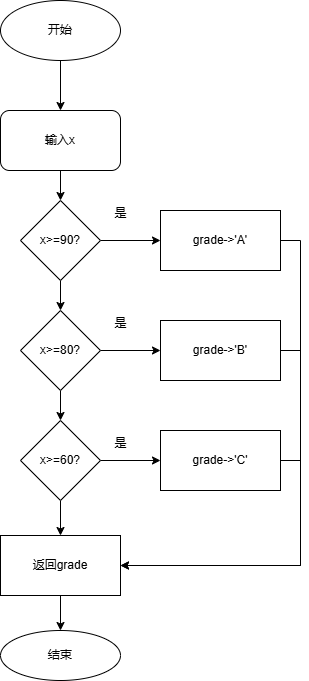

The diagram above was exported from draw.io. Its source (the exported page's mxGraphModel, read from the mxfile embedded in the PNG):
<mxGraphModel dx="706" dy="644" grid="1" gridSize="10" guides="1" tooltips="1" connect="1" arrows="1" fold="1" page="1" pageScale="1" pageWidth="827" pageHeight="1169" math="0" shadow="0">
  <root>
    <mxCell id="0" />
    <mxCell id="1" parent="0" />
    <mxCell id="F6Ik5PD1KoSffIczU1i6-11" style="edgeStyle=orthogonalEdgeStyle;rounded=0;orthogonalLoop=1;jettySize=auto;html=1;exitX=0.5;exitY=1;exitDx=0;exitDy=0;entryX=0.5;entryY=0;entryDx=0;entryDy=0;" edge="1" parent="1" source="F6Ik5PD1KoSffIczU1i6-1" target="F6Ik5PD1KoSffIczU1i6-2">
      <mxGeometry relative="1" as="geometry" />
    </mxCell>
    <mxCell id="F6Ik5PD1KoSffIczU1i6-1" value="开始" style="ellipse;whiteSpace=wrap;html=1;" vertex="1" parent="1">
      <mxGeometry x="230" y="20" width="120" height="60" as="geometry" />
    </mxCell>
    <mxCell id="F6Ik5PD1KoSffIczU1i6-12" style="edgeStyle=orthogonalEdgeStyle;rounded=0;orthogonalLoop=1;jettySize=auto;html=1;exitX=0.5;exitY=1;exitDx=0;exitDy=0;entryX=0.5;entryY=0;entryDx=0;entryDy=0;" edge="1" parent="1" source="F6Ik5PD1KoSffIczU1i6-2" target="F6Ik5PD1KoSffIczU1i6-4">
      <mxGeometry relative="1" as="geometry" />
    </mxCell>
    <mxCell id="F6Ik5PD1KoSffIczU1i6-2" value="输入x" style="rounded=1;whiteSpace=wrap;html=1;" vertex="1" parent="1">
      <mxGeometry x="230" y="130" width="120" height="60" as="geometry" />
    </mxCell>
    <mxCell id="F6Ik5PD1KoSffIczU1i6-3" style="edgeStyle=orthogonalEdgeStyle;rounded=0;orthogonalLoop=1;jettySize=auto;html=1;exitX=0.5;exitY=1;exitDx=0;exitDy=0;" edge="1" parent="1" source="F6Ik5PD1KoSffIczU1i6-2" target="F6Ik5PD1KoSffIczU1i6-2">
      <mxGeometry relative="1" as="geometry" />
    </mxCell>
    <mxCell id="F6Ik5PD1KoSffIczU1i6-13" style="edgeStyle=orthogonalEdgeStyle;rounded=0;orthogonalLoop=1;jettySize=auto;html=1;exitX=0.5;exitY=1;exitDx=0;exitDy=0;entryX=0.5;entryY=0;entryDx=0;entryDy=0;" edge="1" parent="1" source="F6Ik5PD1KoSffIczU1i6-4" target="F6Ik5PD1KoSffIczU1i6-5">
      <mxGeometry relative="1" as="geometry" />
    </mxCell>
    <mxCell id="F6Ik5PD1KoSffIczU1i6-16" style="edgeStyle=orthogonalEdgeStyle;rounded=0;orthogonalLoop=1;jettySize=auto;html=1;exitX=1;exitY=0.5;exitDx=0;exitDy=0;entryX=0;entryY=0.5;entryDx=0;entryDy=0;" edge="1" parent="1" source="F6Ik5PD1KoSffIczU1i6-4" target="F6Ik5PD1KoSffIczU1i6-8">
      <mxGeometry relative="1" as="geometry" />
    </mxCell>
    <mxCell id="F6Ik5PD1KoSffIczU1i6-4" value="x&amp;gt;=90?" style="rhombus;whiteSpace=wrap;html=1;" vertex="1" parent="1">
      <mxGeometry x="250" y="220" width="80" height="80" as="geometry" />
    </mxCell>
    <mxCell id="F6Ik5PD1KoSffIczU1i6-14" style="edgeStyle=orthogonalEdgeStyle;rounded=0;orthogonalLoop=1;jettySize=auto;html=1;exitX=0.5;exitY=1;exitDx=0;exitDy=0;entryX=0.5;entryY=0;entryDx=0;entryDy=0;" edge="1" parent="1" source="F6Ik5PD1KoSffIczU1i6-5" target="F6Ik5PD1KoSffIczU1i6-6">
      <mxGeometry relative="1" as="geometry" />
    </mxCell>
    <mxCell id="F6Ik5PD1KoSffIczU1i6-17" style="edgeStyle=orthogonalEdgeStyle;rounded=0;orthogonalLoop=1;jettySize=auto;html=1;exitX=1;exitY=0.5;exitDx=0;exitDy=0;entryX=0;entryY=0.5;entryDx=0;entryDy=0;" edge="1" parent="1" source="F6Ik5PD1KoSffIczU1i6-5" target="F6Ik5PD1KoSffIczU1i6-9">
      <mxGeometry relative="1" as="geometry" />
    </mxCell>
    <mxCell id="F6Ik5PD1KoSffIczU1i6-5" value="x&amp;gt;=80?" style="rhombus;whiteSpace=wrap;html=1;" vertex="1" parent="1">
      <mxGeometry x="250" y="330" width="80" height="80" as="geometry" />
    </mxCell>
    <mxCell id="F6Ik5PD1KoSffIczU1i6-15" style="edgeStyle=orthogonalEdgeStyle;rounded=0;orthogonalLoop=1;jettySize=auto;html=1;exitX=0.5;exitY=1;exitDx=0;exitDy=0;entryX=0.5;entryY=0;entryDx=0;entryDy=0;" edge="1" parent="1" source="F6Ik5PD1KoSffIczU1i6-6" target="F6Ik5PD1KoSffIczU1i6-7">
      <mxGeometry relative="1" as="geometry" />
    </mxCell>
    <mxCell id="F6Ik5PD1KoSffIczU1i6-18" style="edgeStyle=orthogonalEdgeStyle;rounded=0;orthogonalLoop=1;jettySize=auto;html=1;exitX=1;exitY=0.5;exitDx=0;exitDy=0;entryX=0;entryY=0.5;entryDx=0;entryDy=0;" edge="1" parent="1" source="F6Ik5PD1KoSffIczU1i6-6" target="F6Ik5PD1KoSffIczU1i6-10">
      <mxGeometry relative="1" as="geometry" />
    </mxCell>
    <mxCell id="F6Ik5PD1KoSffIczU1i6-6" value="x&amp;gt;=60?" style="rhombus;whiteSpace=wrap;html=1;" vertex="1" parent="1">
      <mxGeometry x="250" y="440" width="80" height="80" as="geometry" />
    </mxCell>
    <mxCell id="F6Ik5PD1KoSffIczU1i6-28" style="edgeStyle=orthogonalEdgeStyle;rounded=0;orthogonalLoop=1;jettySize=auto;html=1;exitX=0.5;exitY=1;exitDx=0;exitDy=0;entryX=0.5;entryY=0;entryDx=0;entryDy=0;" edge="1" parent="1" source="F6Ik5PD1KoSffIczU1i6-7" target="F6Ik5PD1KoSffIczU1i6-27">
      <mxGeometry relative="1" as="geometry" />
    </mxCell>
    <mxCell id="F6Ik5PD1KoSffIczU1i6-7" value="返回grade" style="rounded=0;whiteSpace=wrap;html=1;" vertex="1" parent="1">
      <mxGeometry x="230" y="555" width="120" height="60" as="geometry" />
    </mxCell>
    <mxCell id="F6Ik5PD1KoSffIczU1i6-21" style="edgeStyle=orthogonalEdgeStyle;rounded=0;orthogonalLoop=1;jettySize=auto;html=1;exitX=1;exitY=0.5;exitDx=0;exitDy=0;entryX=1;entryY=0.5;entryDx=0;entryDy=0;" edge="1" parent="1" source="F6Ik5PD1KoSffIczU1i6-8" target="F6Ik5PD1KoSffIczU1i6-7">
      <mxGeometry relative="1" as="geometry" />
    </mxCell>
    <mxCell id="F6Ik5PD1KoSffIczU1i6-8" value="grade-&amp;gt;'A'" style="rounded=0;whiteSpace=wrap;html=1;" vertex="1" parent="1">
      <mxGeometry x="390" y="230" width="120" height="60" as="geometry" />
    </mxCell>
    <mxCell id="F6Ik5PD1KoSffIczU1i6-9" value="grade-&amp;gt;'B'" style="rounded=0;whiteSpace=wrap;html=1;" vertex="1" parent="1">
      <mxGeometry x="390" y="340" width="120" height="60" as="geometry" />
    </mxCell>
    <mxCell id="F6Ik5PD1KoSffIczU1i6-19" style="edgeStyle=orthogonalEdgeStyle;rounded=0;orthogonalLoop=1;jettySize=auto;html=1;exitX=1;exitY=0.5;exitDx=0;exitDy=0;entryX=1;entryY=0.5;entryDx=0;entryDy=0;" edge="1" parent="1" source="F6Ik5PD1KoSffIczU1i6-10" target="F6Ik5PD1KoSffIczU1i6-7">
      <mxGeometry relative="1" as="geometry" />
    </mxCell>
    <mxCell id="F6Ik5PD1KoSffIczU1i6-10" value="grade-&amp;gt;'C'" style="rounded=0;whiteSpace=wrap;html=1;" vertex="1" parent="1">
      <mxGeometry x="390" y="450" width="120" height="60" as="geometry" />
    </mxCell>
    <mxCell id="F6Ik5PD1KoSffIczU1i6-23" value="" style="endArrow=none;html=1;rounded=0;entryX=1;entryY=0.5;entryDx=0;entryDy=0;" edge="1" parent="1" target="F6Ik5PD1KoSffIczU1i6-9">
      <mxGeometry width="50" height="50" relative="1" as="geometry">
        <mxPoint x="530" y="370" as="sourcePoint" />
        <mxPoint x="390" y="410" as="targetPoint" />
      </mxGeometry>
    </mxCell>
    <mxCell id="F6Ik5PD1KoSffIczU1i6-24" value="是" style="text;html=1;align=center;verticalAlign=middle;resizable=0;points=[];autosize=1;strokeColor=none;fillColor=none;" vertex="1" parent="1">
      <mxGeometry x="330" y="218" width="40" height="30" as="geometry" />
    </mxCell>
    <mxCell id="F6Ik5PD1KoSffIczU1i6-25" value="是" style="text;html=1;align=center;verticalAlign=middle;resizable=0;points=[];autosize=1;strokeColor=none;fillColor=none;" vertex="1" parent="1">
      <mxGeometry x="330" y="328" width="40" height="30" as="geometry" />
    </mxCell>
    <mxCell id="F6Ik5PD1KoSffIczU1i6-26" value="是" style="text;html=1;align=center;verticalAlign=middle;resizable=0;points=[];autosize=1;strokeColor=none;fillColor=none;" vertex="1" parent="1">
      <mxGeometry x="330" y="448" width="40" height="30" as="geometry" />
    </mxCell>
    <mxCell id="F6Ik5PD1KoSffIczU1i6-27" value="结束" style="ellipse;whiteSpace=wrap;html=1;" vertex="1" parent="1">
      <mxGeometry x="230" y="650" width="120" height="50" as="geometry" />
    </mxCell>
  </root>
</mxGraphModel>